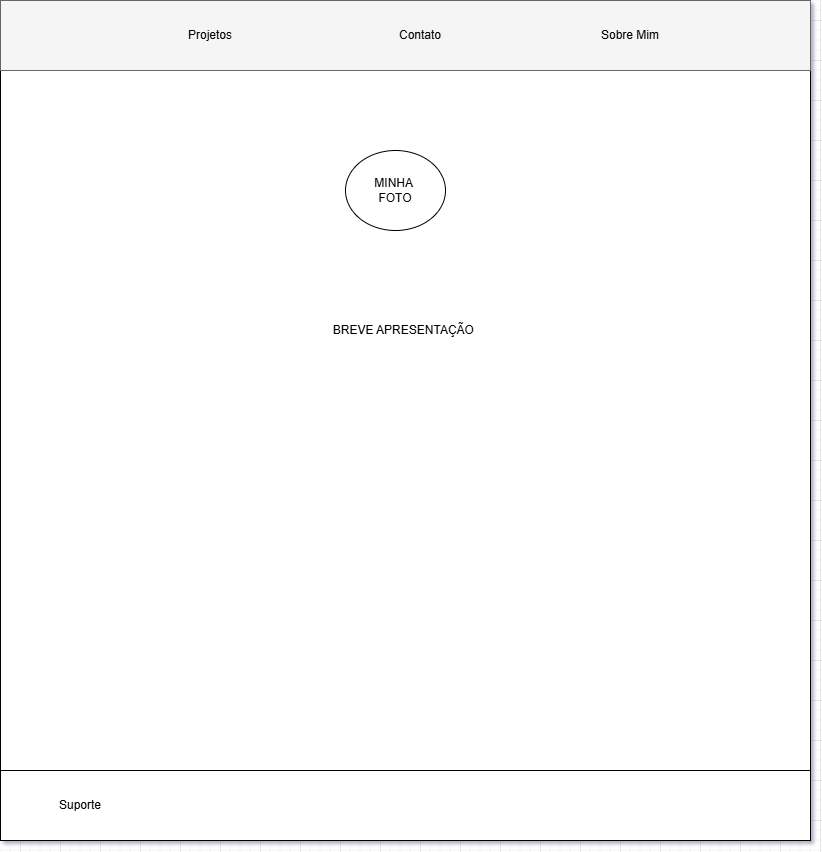

The diagram above was exported from draw.io. Its source (the exported page's mxGraphModel, read from the mxfile embedded in the PNG):
<mxGraphModel dx="2261" dy="784" grid="1" gridSize="10" guides="1" tooltips="1" connect="1" arrows="1" fold="1" page="1" pageScale="1" pageWidth="827" pageHeight="1169" math="0" shadow="0">
  <root>
    <mxCell id="0" />
    <mxCell id="1" parent="0" />
    <mxCell id="pWgX_WDUC5W7JLDsVcRh-1" value="" style="whiteSpace=wrap;html=1;aspect=fixed;fillStyle=auto;" parent="1" vertex="1">
      <mxGeometry x="-20" y="20" width="810" height="810" as="geometry" />
    </mxCell>
    <mxCell id="pWgX_WDUC5W7JLDsVcRh-3" value="" style="rounded=0;whiteSpace=wrap;html=1;fillColor=#f5f5f5;fontColor=#333333;strokeColor=#666666;" parent="1" vertex="1">
      <mxGeometry x="-20" y="20" width="810" height="70" as="geometry" />
    </mxCell>
    <mxCell id="pWgX_WDUC5W7JLDsVcRh-9" value="Projetos" style="text;html=1;align=center;verticalAlign=middle;whiteSpace=wrap;rounded=0;" parent="1" vertex="1">
      <mxGeometry x="160" y="40" width="60" height="30" as="geometry" />
    </mxCell>
    <mxCell id="pWgX_WDUC5W7JLDsVcRh-10" value="Contato" style="text;html=1;align=center;verticalAlign=middle;whiteSpace=wrap;rounded=0;" parent="1" vertex="1">
      <mxGeometry x="370" y="40" width="60" height="30" as="geometry" />
    </mxCell>
    <mxCell id="pWgX_WDUC5W7JLDsVcRh-11" value="Sobre Mim" style="text;html=1;align=center;verticalAlign=middle;whiteSpace=wrap;rounded=0;" parent="1" vertex="1">
      <mxGeometry x="580" y="40" width="60" height="30" as="geometry" />
    </mxCell>
    <mxCell id="pWgX_WDUC5W7JLDsVcRh-12" value="BREVE APRESENTAÇÃO&amp;nbsp;" style="text;html=1;align=center;verticalAlign=middle;whiteSpace=wrap;rounded=0;" parent="1" vertex="1">
      <mxGeometry x="40" y="290" width="690" height="120" as="geometry" />
    </mxCell>
    <mxCell id="pWgX_WDUC5W7JLDsVcRh-13" value="MINHA&amp;nbsp;&lt;div&gt;FOTO&lt;/div&gt;" style="ellipse;whiteSpace=wrap;html=1;" parent="1" vertex="1">
      <mxGeometry x="325" y="170" width="100" height="80" as="geometry" />
    </mxCell>
    <mxCell id="pWgX_WDUC5W7JLDsVcRh-14" value="" style="rounded=0;whiteSpace=wrap;html=1;" parent="1" vertex="1">
      <mxGeometry x="-20" y="790" width="810" height="70" as="geometry" />
    </mxCell>
    <mxCell id="pWgX_WDUC5W7JLDsVcRh-15" value="Suporte" style="text;html=1;align=center;verticalAlign=middle;whiteSpace=wrap;rounded=0;" parent="1" vertex="1">
      <mxGeometry x="30" y="810" width="60" height="30" as="geometry" />
    </mxCell>
  </root>
</mxGraphModel>